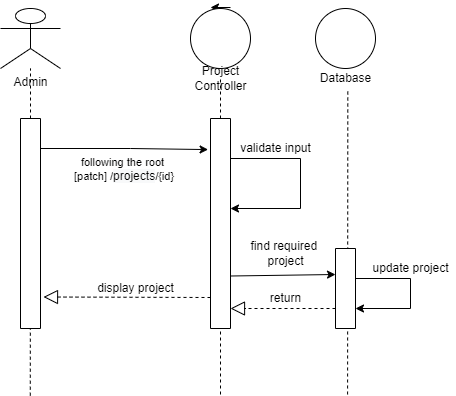

The diagram above was exported from draw.io. Its source (the exported page's mxGraphModel, read from the mxfile embedded in the PNG):
<mxGraphModel dx="2269" dy="737" grid="1" gridSize="10" guides="1" tooltips="1" connect="1" arrows="1" fold="1" page="1" pageScale="1" pageWidth="850" pageHeight="1100" math="0" shadow="0">
  <root>
    <mxCell id="rRBlql6ibSsoMMnl7tYU-0" />
    <mxCell id="rRBlql6ibSsoMMnl7tYU-1" parent="rRBlql6ibSsoMMnl7tYU-0" />
    <mxCell id="QBAAb24kTZ-rvXoSWYT3-0" value="" style="group" parent="rRBlql6ibSsoMMnl7tYU-1" vertex="1" connectable="0">
      <mxGeometry x="-780" y="60" width="60" height="1047.17" as="geometry" />
    </mxCell>
    <mxCell id="QBAAb24kTZ-rvXoSWYT3-1" value="" style="group" parent="QBAAb24kTZ-rvXoSWYT3-0" vertex="1" connectable="0">
      <mxGeometry width="60" height="320" as="geometry" />
    </mxCell>
    <mxCell id="QBAAb24kTZ-rvXoSWYT3-2" value="Admin" style="shape=umlActor;verticalLabelPosition=bottom;verticalAlign=top;html=1;outlineConnect=0;" parent="QBAAb24kTZ-rvXoSWYT3-1" vertex="1">
      <mxGeometry width="60" height="59.999733658324885" as="geometry" />
    </mxCell>
    <mxCell id="QBAAb24kTZ-rvXoSWYT3-3" value="" style="endArrow=none;dashed=1;html=1;rounded=0;" parent="QBAAb24kTZ-rvXoSWYT3-1" target="QBAAb24kTZ-rvXoSWYT3-2" edge="1">
      <mxGeometry width="50" height="50" relative="1" as="geometry">
        <mxPoint x="30" y="319.99857951106605" as="sourcePoint" />
        <mxPoint x="60" y="129.99942292637058" as="targetPoint" />
      </mxGeometry>
    </mxCell>
    <mxCell id="QBAAb24kTZ-rvXoSWYT3-14" value="" style="rounded=0;whiteSpace=wrap;html=1;direction=south;" parent="QBAAb24kTZ-rvXoSWYT3-1" vertex="1">
      <mxGeometry x="20" y="110" width="20" height="210" as="geometry" />
    </mxCell>
    <mxCell id="QBAAb24kTZ-rvXoSWYT3-4" value="" style="endArrow=none;dashed=1;html=1;rounded=0;entryX=0.518;entryY=0.989;entryDx=0;entryDy=0;entryPerimeter=0;" parent="QBAAb24kTZ-rvXoSWYT3-0" edge="1">
      <mxGeometry width="50" height="50" relative="1" as="geometry">
        <mxPoint x="29.159999999999997" y="1047.17" as="sourcePoint" />
        <mxPoint x="29.840000000000277" y="319.998579511066" as="targetPoint" />
      </mxGeometry>
    </mxCell>
    <mxCell id="QBAAb24kTZ-rvXoSWYT3-6" value="" style="endArrow=classic;html=1;rounded=0;targetPerimeterSpacing=-180;" parent="rRBlql6ibSsoMMnl7tYU-1" source="QBAAb24kTZ-rvXoSWYT3-5" edge="1">
      <mxGeometry width="50" height="50" relative="1" as="geometry">
        <mxPoint x="-610" y="170" as="sourcePoint" />
        <mxPoint x="-560" y="120" as="targetPoint" />
      </mxGeometry>
    </mxCell>
    <mxCell id="QBAAb24kTZ-rvXoSWYT3-7" value="" style="endArrow=classic;html=1;rounded=0;targetPerimeterSpacing=-180;" parent="rRBlql6ibSsoMMnl7tYU-1" edge="1">
      <mxGeometry width="50" height="50" relative="1" as="geometry">
        <mxPoint x="-550" y="59" as="sourcePoint" />
        <mxPoint x="-570" y="59" as="targetPoint" />
      </mxGeometry>
    </mxCell>
    <mxCell id="QBAAb24kTZ-rvXoSWYT3-11" value="" style="group" parent="rRBlql6ibSsoMMnl7tYU-1" vertex="1" connectable="0">
      <mxGeometry x="-620" y="60" width="175" height="1040" as="geometry" />
    </mxCell>
    <mxCell id="QBAAb24kTZ-rvXoSWYT3-5" value="" style="ellipse;whiteSpace=wrap;html=1;aspect=fixed;" parent="QBAAb24kTZ-rvXoSWYT3-11" vertex="1">
      <mxGeometry x="30" width="60" height="60" as="geometry" />
    </mxCell>
    <mxCell id="QBAAb24kTZ-rvXoSWYT3-8" value="Project&lt;br&gt;Controller" style="text;html=1;align=center;verticalAlign=middle;resizable=0;points=[];autosize=1;strokeColor=none;fillColor=none;" parent="QBAAb24kTZ-rvXoSWYT3-11" vertex="1">
      <mxGeometry x="25" y="55" width="70" height="30" as="geometry" />
    </mxCell>
    <mxCell id="QBAAb24kTZ-rvXoSWYT3-9" value="" style="endArrow=none;dashed=1;html=1;rounded=0;targetPerimeterSpacing=-180;" parent="QBAAb24kTZ-rvXoSWYT3-11" target="QBAAb24kTZ-rvXoSWYT3-8" edge="1">
      <mxGeometry width="50" height="50" relative="1" as="geometry">
        <mxPoint x="60" y="1040" as="sourcePoint" />
        <mxPoint x="60" y="160" as="targetPoint" />
      </mxGeometry>
    </mxCell>
    <mxCell id="QBAAb24kTZ-rvXoSWYT3-15" value="" style="rounded=0;whiteSpace=wrap;html=1;direction=south;" parent="QBAAb24kTZ-rvXoSWYT3-11" vertex="1">
      <mxGeometry x="50" y="110" width="20" height="210" as="geometry" />
    </mxCell>
    <mxCell id="BR4YZblKgqznIbFudSQs-12" value="" style="endArrow=classic;html=1;rounded=0;sketch=0;targetPerimeterSpacing=-180;strokeColor=default;" parent="QBAAb24kTZ-rvXoSWYT3-11" edge="1">
      <mxGeometry width="50" height="50" relative="1" as="geometry">
        <mxPoint x="70" y="150" as="sourcePoint" />
        <mxPoint x="70" y="200" as="targetPoint" />
        <Array as="points">
          <mxPoint x="140" y="150" />
          <mxPoint x="140" y="200" />
        </Array>
      </mxGeometry>
    </mxCell>
    <mxCell id="BR4YZblKgqznIbFudSQs-15" value="validate input" style="text;html=1;align=center;verticalAlign=middle;resizable=0;points=[];autosize=1;strokeColor=none;fillColor=none;" parent="QBAAb24kTZ-rvXoSWYT3-11" vertex="1">
      <mxGeometry x="70" y="130" width="90" height="20" as="geometry" />
    </mxCell>
    <mxCell id="BR4YZblKgqznIbFudSQs-28" value="find required&amp;nbsp;&lt;br&gt;project" style="text;html=1;align=center;verticalAlign=middle;resizable=0;points=[];autosize=1;strokeColor=none;fillColor=none;" parent="QBAAb24kTZ-rvXoSWYT3-11" vertex="1">
      <mxGeometry x="80" y="230" width="90" height="30" as="geometry" />
    </mxCell>
    <mxCell id="BR4YZblKgqznIbFudSQs-49" value="" style="endArrow=block;dashed=1;endFill=0;endSize=12;html=1;rounded=0;sketch=0;targetPerimeterSpacing=-180;strokeColor=default;exitX=0.75;exitY=1;exitDx=0;exitDy=0;" parent="QBAAb24kTZ-rvXoSWYT3-11" source="BR4YZblKgqznIbFudSQs-38" edge="1">
      <mxGeometry width="160" relative="1" as="geometry">
        <mxPoint x="170" y="300" as="sourcePoint" />
        <mxPoint x="70" y="300" as="targetPoint" />
      </mxGeometry>
    </mxCell>
    <mxCell id="BR4YZblKgqznIbFudSQs-50" value="return" style="text;html=1;align=center;verticalAlign=middle;resizable=0;points=[];autosize=1;strokeColor=none;fillColor=none;" parent="QBAAb24kTZ-rvXoSWYT3-11" vertex="1">
      <mxGeometry x="100" y="280" width="50" height="20" as="geometry" />
    </mxCell>
    <mxCell id="QBAAb24kTZ-rvXoSWYT3-12" value="" style="endArrow=classic;html=1;rounded=0;targetPerimeterSpacing=-180;entryX=0.148;entryY=1.12;entryDx=0;entryDy=0;entryPerimeter=0;" parent="rRBlql6ibSsoMMnl7tYU-1" target="QBAAb24kTZ-rvXoSWYT3-15" edge="1">
      <mxGeometry width="50" height="50" relative="1" as="geometry">
        <mxPoint x="-740" y="200" as="sourcePoint" />
        <mxPoint x="-580" y="200" as="targetPoint" />
        <Array as="points">
          <mxPoint x="-650" y="200" />
        </Array>
      </mxGeometry>
    </mxCell>
    <mxCell id="QBAAb24kTZ-rvXoSWYT3-13" value="following the root&lt;br&gt;&amp;nbsp;[patch] /&lt;span style=&quot;font-size: 12px ; background-color: rgb(248 , 249 , 250)&quot;&gt;projects&lt;/span&gt;/{id}" style="edgeLabel;html=1;align=center;verticalAlign=middle;resizable=0;points=[];" parent="QBAAb24kTZ-rvXoSWYT3-12" vertex="1" connectable="0">
      <mxGeometry x="-0.1916" y="-1" relative="1" as="geometry">
        <mxPoint x="13" y="19" as="offset" />
      </mxGeometry>
    </mxCell>
    <mxCell id="BR4YZblKgqznIbFudSQs-40" value="" style="group" parent="rRBlql6ibSsoMMnl7tYU-1" vertex="1" connectable="0">
      <mxGeometry x="-470" y="60" width="70" height="500" as="geometry" />
    </mxCell>
    <mxCell id="BR4YZblKgqznIbFudSQs-34" value="" style="ellipse;whiteSpace=wrap;html=1;aspect=fixed;" parent="BR4YZblKgqznIbFudSQs-40" vertex="1">
      <mxGeometry x="5" width="60" height="60" as="geometry" />
    </mxCell>
    <mxCell id="BR4YZblKgqznIbFudSQs-35" value="Database" style="text;html=1;align=center;verticalAlign=middle;resizable=0;points=[];autosize=1;strokeColor=none;fillColor=none;" parent="BR4YZblKgqznIbFudSQs-40" vertex="1">
      <mxGeometry y="60" width="70" height="20" as="geometry" />
    </mxCell>
    <mxCell id="BR4YZblKgqznIbFudSQs-37" value="" style="endArrow=none;dashed=1;html=1;rounded=0;sketch=0;targetPerimeterSpacing=-180;strokeColor=default;entryX=0.533;entryY=1.133;entryDx=0;entryDy=0;entryPerimeter=0;" parent="BR4YZblKgqznIbFudSQs-40" target="BR4YZblKgqznIbFudSQs-35" edge="1">
      <mxGeometry width="50" height="50" relative="1" as="geometry">
        <mxPoint x="37" y="500" as="sourcePoint" />
        <mxPoint x="55" y="120" as="targetPoint" />
      </mxGeometry>
    </mxCell>
    <mxCell id="BR4YZblKgqznIbFudSQs-38" value="" style="rounded=0;whiteSpace=wrap;html=1;direction=south;" parent="BR4YZblKgqznIbFudSQs-40" vertex="1">
      <mxGeometry x="25" y="240" width="20" height="80" as="geometry" />
    </mxCell>
    <mxCell id="BR4YZblKgqznIbFudSQs-45" value="" style="endArrow=classic;html=1;rounded=0;sketch=0;targetPerimeterSpacing=-180;strokeColor=default;exitX=0.75;exitY=0;exitDx=0;exitDy=0;entryX=0.321;entryY=0.993;entryDx=0;entryDy=0;entryPerimeter=0;" parent="rRBlql6ibSsoMMnl7tYU-1" source="QBAAb24kTZ-rvXoSWYT3-15" target="BR4YZblKgqznIbFudSQs-38" edge="1">
      <mxGeometry width="50" height="50" relative="1" as="geometry">
        <mxPoint x="-480" y="350" as="sourcePoint" />
        <mxPoint x="-430" y="300" as="targetPoint" />
        <Array as="points">
          <mxPoint x="-445" y="326" />
        </Array>
      </mxGeometry>
    </mxCell>
    <mxCell id="BR4YZblKgqznIbFudSQs-59" value="" style="endArrow=block;dashed=1;endFill=0;endSize=12;html=1;rounded=0;sketch=0;targetPerimeterSpacing=-180;strokeColor=default;entryX=0.85;entryY=-0.15;entryDx=0;entryDy=0;entryPerimeter=0;" parent="rRBlql6ibSsoMMnl7tYU-1" target="QBAAb24kTZ-rvXoSWYT3-14" edge="1">
      <mxGeometry width="160" relative="1" as="geometry">
        <mxPoint x="-570" y="349" as="sourcePoint" />
        <mxPoint x="-410" y="310" as="targetPoint" />
      </mxGeometry>
    </mxCell>
    <mxCell id="BR4YZblKgqznIbFudSQs-60" value="display project" style="text;html=1;align=center;verticalAlign=middle;resizable=0;points=[];autosize=1;strokeColor=none;fillColor=none;" parent="rRBlql6ibSsoMMnl7tYU-1" vertex="1">
      <mxGeometry x="-690" y="330" width="90" height="20" as="geometry" />
    </mxCell>
    <mxCell id="2ojLiRuJK0Gk_FyRAjCr-0" value="" style="endArrow=classic;html=1;rounded=0;sketch=0;targetPerimeterSpacing=-180;strokeColor=default;entryX=0.75;entryY=0;entryDx=0;entryDy=0;" parent="rRBlql6ibSsoMMnl7tYU-1" target="BR4YZblKgqznIbFudSQs-38" edge="1">
      <mxGeometry width="50" height="50" relative="1" as="geometry">
        <mxPoint x="-425" y="330" as="sourcePoint" />
        <mxPoint x="-360" y="330" as="targetPoint" />
        <Array as="points">
          <mxPoint x="-370" y="330" />
          <mxPoint x="-370" y="360" />
        </Array>
      </mxGeometry>
    </mxCell>
    <mxCell id="2ojLiRuJK0Gk_FyRAjCr-1" value="update project" style="text;html=1;align=center;verticalAlign=middle;resizable=0;points=[];autosize=1;strokeColor=none;fillColor=none;" parent="rRBlql6ibSsoMMnl7tYU-1" vertex="1">
      <mxGeometry x="-415" y="310" width="90" height="20" as="geometry" />
    </mxCell>
  </root>
</mxGraphModel>